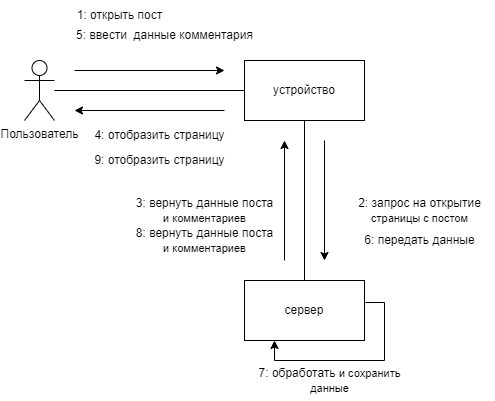

The diagram above was exported from draw.io. Its source (the exported page's mxGraphModel, read from the mxfile embedded in the PNG):
<mxGraphModel dx="1461" dy="581" grid="1" gridSize="10" guides="1" tooltips="1" connect="1" arrows="1" fold="1" page="1" pageScale="1" pageWidth="850" pageHeight="1100" math="0" shadow="0" extFonts="Permanent Marker^https://fonts.googleapis.com/css?family=Permanent+Marker">
  <root>
    <mxCell id="0" />
    <mxCell id="1" parent="0" />
    <mxCell id="smu0fu6WSrhNJ-aTNM-A-1" value="Пользователь" style="shape=umlActor;verticalLabelPosition=bottom;verticalAlign=top;html=1;outlineConnect=0;" vertex="1" parent="1">
      <mxGeometry x="130" y="180" width="30" height="60" as="geometry" />
    </mxCell>
    <mxCell id="smu0fu6WSrhNJ-aTNM-A-2" value="устройство" style="rounded=0;whiteSpace=wrap;html=1;" vertex="1" parent="1">
      <mxGeometry x="350" y="180" width="120" height="60" as="geometry" />
    </mxCell>
    <mxCell id="smu0fu6WSrhNJ-aTNM-A-3" value="сервер" style="rounded=0;whiteSpace=wrap;html=1;" vertex="1" parent="1">
      <mxGeometry x="350" y="400" width="120" height="60" as="geometry" />
    </mxCell>
    <mxCell id="smu0fu6WSrhNJ-aTNM-A-8" value="" style="endArrow=none;html=1;rounded=0;" edge="1" parent="1" source="smu0fu6WSrhNJ-aTNM-A-1" target="smu0fu6WSrhNJ-aTNM-A-2">
      <mxGeometry width="50" height="50" relative="1" as="geometry">
        <mxPoint x="400" y="330" as="sourcePoint" />
        <mxPoint x="450" y="280" as="targetPoint" />
      </mxGeometry>
    </mxCell>
    <mxCell id="smu0fu6WSrhNJ-aTNM-A-9" value="" style="endArrow=none;html=1;rounded=0;" edge="1" parent="1" source="smu0fu6WSrhNJ-aTNM-A-3" target="smu0fu6WSrhNJ-aTNM-A-2">
      <mxGeometry width="50" height="50" relative="1" as="geometry">
        <mxPoint x="400" y="330" as="sourcePoint" />
        <mxPoint x="450" y="280" as="targetPoint" />
      </mxGeometry>
    </mxCell>
    <mxCell id="smu0fu6WSrhNJ-aTNM-A-10" value="" style="endArrow=classic;html=1;rounded=0;" edge="1" parent="1">
      <mxGeometry width="50" height="50" relative="1" as="geometry">
        <mxPoint x="180" y="190" as="sourcePoint" />
        <mxPoint x="330" y="190" as="targetPoint" />
      </mxGeometry>
    </mxCell>
    <mxCell id="smu0fu6WSrhNJ-aTNM-A-11" value="" style="endArrow=classic;html=1;rounded=0;" edge="1" parent="1">
      <mxGeometry width="50" height="50" relative="1" as="geometry">
        <mxPoint x="330" y="230" as="sourcePoint" />
        <mxPoint x="180" y="230" as="targetPoint" />
      </mxGeometry>
    </mxCell>
    <mxCell id="smu0fu6WSrhNJ-aTNM-A-12" value="" style="endArrow=classic;html=1;rounded=0;" edge="1" parent="1">
      <mxGeometry width="50" height="50" relative="1" as="geometry">
        <mxPoint x="430" y="260" as="sourcePoint" />
        <mxPoint x="430" y="380" as="targetPoint" />
      </mxGeometry>
    </mxCell>
    <mxCell id="smu0fu6WSrhNJ-aTNM-A-13" value="" style="endArrow=classic;html=1;rounded=0;" edge="1" parent="1">
      <mxGeometry width="50" height="50" relative="1" as="geometry">
        <mxPoint x="390" y="380" as="sourcePoint" />
        <mxPoint x="390" y="260" as="targetPoint" />
      </mxGeometry>
    </mxCell>
    <mxCell id="smu0fu6WSrhNJ-aTNM-A-14" value="1:&amp;nbsp;открыть пост" style="text;html=1;align=center;verticalAlign=middle;resizable=0;points=[];autosize=1;strokeColor=none;fillColor=none;" vertex="1" parent="1">
      <mxGeometry x="170" y="120" width="110" height="30" as="geometry" />
    </mxCell>
    <mxCell id="smu0fu6WSrhNJ-aTNM-A-16" value="2:&amp;nbsp;запрос на открытие&lt;br style=&quot;border-color: var(--border-color); font-size: 11px;&quot;&gt;&lt;span style=&quot;font-size: 11px; background-color: rgb(255, 255, 255);&quot;&gt;страницы с постом&lt;/span&gt;" style="text;html=1;align=center;verticalAlign=middle;resizable=0;points=[];autosize=1;strokeColor=none;fillColor=none;" vertex="1" parent="1">
      <mxGeometry x="450" y="310" width="150" height="40" as="geometry" />
    </mxCell>
    <mxCell id="smu0fu6WSrhNJ-aTNM-A-17" value="3:&amp;nbsp;вернуть данные поста&lt;br style=&quot;border-color: var(--border-color); font-size: 11px;&quot;&gt;&lt;span style=&quot;font-size: 11px; background-color: rgb(255, 255, 255);&quot;&gt;и комментариев&lt;/span&gt;" style="text;html=1;align=center;verticalAlign=middle;resizable=0;points=[];autosize=1;strokeColor=none;fillColor=none;" vertex="1" parent="1">
      <mxGeometry x="230" y="310" width="160" height="40" as="geometry" />
    </mxCell>
    <mxCell id="smu0fu6WSrhNJ-aTNM-A-18" value="4:&amp;nbsp;отобразить страницу" style="text;html=1;align=center;verticalAlign=middle;resizable=0;points=[];autosize=1;strokeColor=none;fillColor=none;" vertex="1" parent="1">
      <mxGeometry x="190" y="240" width="150" height="30" as="geometry" />
    </mxCell>
    <mxCell id="smu0fu6WSrhNJ-aTNM-A-19" value="5:&amp;nbsp;ввести&amp;nbsp; данные комментария" style="text;html=1;align=center;verticalAlign=middle;resizable=0;points=[];autosize=1;strokeColor=none;fillColor=none;" vertex="1" parent="1">
      <mxGeometry x="170" y="140" width="200" height="30" as="geometry" />
    </mxCell>
    <mxCell id="smu0fu6WSrhNJ-aTNM-A-20" value="6:&amp;nbsp;передать данные" style="text;html=1;align=center;verticalAlign=middle;resizable=0;points=[];autosize=1;strokeColor=none;fillColor=none;rotation=0;" vertex="1" parent="1">
      <mxGeometry x="460" y="345" width="130" height="30" as="geometry" />
    </mxCell>
    <mxCell id="smu0fu6WSrhNJ-aTNM-A-21" value="8:&amp;nbsp;вернуть данные поста&lt;br style=&quot;border-color: var(--border-color); font-size: 11px;&quot;&gt;&lt;span style=&quot;font-size: 11px; background-color: rgb(255, 255, 255);&quot;&gt;и комментариев&lt;/span&gt;" style="text;html=1;align=center;verticalAlign=middle;resizable=0;points=[];autosize=1;strokeColor=none;fillColor=none;" vertex="1" parent="1">
      <mxGeometry x="230" y="340" width="160" height="40" as="geometry" />
    </mxCell>
    <mxCell id="smu0fu6WSrhNJ-aTNM-A-22" value="9:&amp;nbsp;отобразить страницу" style="text;html=1;align=center;verticalAlign=middle;resizable=0;points=[];autosize=1;strokeColor=none;fillColor=none;" vertex="1" parent="1">
      <mxGeometry x="190" y="265" width="150" height="30" as="geometry" />
    </mxCell>
    <mxCell id="smu0fu6WSrhNJ-aTNM-A-23" value="" style="endArrow=classic;html=1;rounded=0;exitX=1.008;exitY=0.367;exitDx=0;exitDy=0;exitPerimeter=0;entryX=0.25;entryY=1;entryDx=0;entryDy=0;" edge="1" parent="1" source="smu0fu6WSrhNJ-aTNM-A-3" target="smu0fu6WSrhNJ-aTNM-A-3">
      <mxGeometry width="50" height="50" relative="1" as="geometry">
        <mxPoint x="280" y="320" as="sourcePoint" />
        <mxPoint x="330" y="270" as="targetPoint" />
        <Array as="points">
          <mxPoint x="490" y="422" />
          <mxPoint x="490" y="480" />
          <mxPoint x="380" y="480" />
        </Array>
      </mxGeometry>
    </mxCell>
    <mxCell id="smu0fu6WSrhNJ-aTNM-A-24" value="7: обработать&amp;nbsp;&lt;span style=&quot;font-size: 11px; background-color: rgb(255, 255, 255);&quot;&gt;и сохранить&lt;/span&gt;&lt;br style=&quot;border-color: var(--border-color); font-size: 11px;&quot;&gt;&lt;span style=&quot;font-size: 11px; background-color: rgb(255, 255, 255);&quot;&gt;данные&lt;/span&gt;" style="text;html=1;align=center;verticalAlign=middle;resizable=0;points=[];autosize=1;strokeColor=none;fillColor=none;" vertex="1" parent="1">
      <mxGeometry x="350" y="480" width="170" height="40" as="geometry" />
    </mxCell>
  </root>
</mxGraphModel>